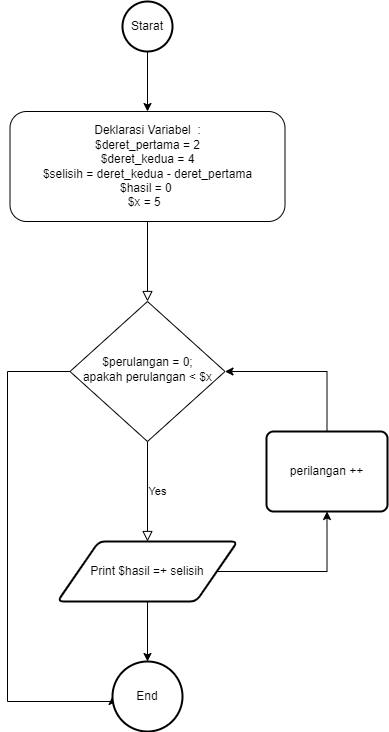

The diagram above was exported from draw.io. Its source (the exported page's mxGraphModel, read from the mxfile embedded in the PNG):
<mxGraphModel dx="862" dy="1651" grid="1" gridSize="10" guides="1" tooltips="1" connect="1" arrows="1" fold="1" page="1" pageScale="1" pageWidth="827" pageHeight="1169" math="0" shadow="0">
  <root>
    <mxCell id="WIyWlLk6GJQsqaUBKTNV-0" />
    <mxCell id="WIyWlLk6GJQsqaUBKTNV-1" parent="WIyWlLk6GJQsqaUBKTNV-0" />
    <mxCell id="WIyWlLk6GJQsqaUBKTNV-2" value="" style="rounded=0;html=1;jettySize=auto;orthogonalLoop=1;fontSize=11;endArrow=block;endFill=0;endSize=8;strokeWidth=1;shadow=0;labelBackgroundColor=none;edgeStyle=orthogonalEdgeStyle;" parent="WIyWlLk6GJQsqaUBKTNV-1" source="WIyWlLk6GJQsqaUBKTNV-3" target="WIyWlLk6GJQsqaUBKTNV-6" edge="1">
      <mxGeometry relative="1" as="geometry" />
    </mxCell>
    <mxCell id="WIyWlLk6GJQsqaUBKTNV-3" value="Deklarasi Variabel&amp;nbsp; :&lt;br&gt;$deret_pertama = 2&lt;br&gt;$deret_kedua = 4&lt;br&gt;$selisih = deret_kedua - deret_pertama&lt;br&gt;$hasil = 0&amp;nbsp;&lt;br&gt;$x = 5&amp;nbsp;&amp;nbsp;" style="rounded=1;whiteSpace=wrap;html=1;fontSize=12;glass=0;strokeWidth=1;shadow=0;" parent="WIyWlLk6GJQsqaUBKTNV-1" vertex="1">
      <mxGeometry x="82.5" y="20" width="275" height="110" as="geometry" />
    </mxCell>
    <mxCell id="WIyWlLk6GJQsqaUBKTNV-5" value="Yes" style="edgeStyle=orthogonalEdgeStyle;rounded=0;html=1;jettySize=auto;orthogonalLoop=1;fontSize=11;endArrow=block;endFill=0;endSize=8;strokeWidth=1;shadow=0;labelBackgroundColor=none;entryX=0.5;entryY=0;entryDx=0;entryDy=0;" parent="WIyWlLk6GJQsqaUBKTNV-1" source="WIyWlLk6GJQsqaUBKTNV-6" target="JPzNx1W4vYKzbk0CH1_T-2" edge="1">
      <mxGeometry y="10" relative="1" as="geometry">
        <mxPoint as="offset" />
        <mxPoint x="220" y="420" as="targetPoint" />
      </mxGeometry>
    </mxCell>
    <mxCell id="JPzNx1W4vYKzbk0CH1_T-6" style="edgeStyle=orthogonalEdgeStyle;rounded=0;orthogonalLoop=1;jettySize=auto;html=1;exitX=0;exitY=0.5;exitDx=0;exitDy=0;entryX=0;entryY=0.5;entryDx=0;entryDy=0;entryPerimeter=0;" parent="WIyWlLk6GJQsqaUBKTNV-1" source="WIyWlLk6GJQsqaUBKTNV-6" target="JPzNx1W4vYKzbk0CH1_T-7" edge="1">
      <mxGeometry relative="1" as="geometry">
        <mxPoint x="50" y="601" as="targetPoint" />
        <Array as="points">
          <mxPoint x="80" y="280" />
          <mxPoint x="80" y="610" />
          <mxPoint x="185" y="610" />
        </Array>
      </mxGeometry>
    </mxCell>
    <mxCell id="WIyWlLk6GJQsqaUBKTNV-6" value="$perulangan = 0;&lt;br&gt;apakah perulangan &amp;lt; $x" style="rhombus;whiteSpace=wrap;html=1;shadow=0;fontFamily=Helvetica;fontSize=12;align=center;strokeWidth=1;spacing=6;spacingTop=-4;" parent="WIyWlLk6GJQsqaUBKTNV-1" vertex="1">
      <mxGeometry x="142.5" y="210" width="155" height="140" as="geometry" />
    </mxCell>
    <mxCell id="JPzNx1W4vYKzbk0CH1_T-10" style="edgeStyle=orthogonalEdgeStyle;rounded=0;orthogonalLoop=1;jettySize=auto;html=1;exitX=0.5;exitY=1;exitDx=0;exitDy=0;exitPerimeter=0;" parent="WIyWlLk6GJQsqaUBKTNV-1" source="JPzNx1W4vYKzbk0CH1_T-1" target="WIyWlLk6GJQsqaUBKTNV-3" edge="1">
      <mxGeometry relative="1" as="geometry" />
    </mxCell>
    <mxCell id="JPzNx1W4vYKzbk0CH1_T-1" value="Starat" style="strokeWidth=2;html=1;shape=mxgraph.flowchart.start_2;whiteSpace=wrap;" parent="WIyWlLk6GJQsqaUBKTNV-1" vertex="1">
      <mxGeometry x="195" y="-90" width="50" height="50" as="geometry" />
    </mxCell>
    <mxCell id="JPzNx1W4vYKzbk0CH1_T-4" style="edgeStyle=orthogonalEdgeStyle;rounded=0;orthogonalLoop=1;jettySize=auto;html=1;exitX=1;exitY=0.5;exitDx=0;exitDy=0;entryX=0.5;entryY=1;entryDx=0;entryDy=0;" parent="WIyWlLk6GJQsqaUBKTNV-1" source="JPzNx1W4vYKzbk0CH1_T-2" target="JPzNx1W4vYKzbk0CH1_T-3" edge="1">
      <mxGeometry relative="1" as="geometry" />
    </mxCell>
    <mxCell id="JPzNx1W4vYKzbk0CH1_T-9" value="" style="edgeStyle=orthogonalEdgeStyle;rounded=0;orthogonalLoop=1;jettySize=auto;html=1;" parent="WIyWlLk6GJQsqaUBKTNV-1" source="JPzNx1W4vYKzbk0CH1_T-2" target="JPzNx1W4vYKzbk0CH1_T-7" edge="1">
      <mxGeometry relative="1" as="geometry" />
    </mxCell>
    <mxCell id="JPzNx1W4vYKzbk0CH1_T-2" value="&lt;span&gt;Print $hasil =+ selisih&lt;/span&gt;" style="shape=parallelogram;html=1;strokeWidth=2;perimeter=parallelogramPerimeter;whiteSpace=wrap;rounded=1;arcSize=12;size=0.23;" parent="WIyWlLk6GJQsqaUBKTNV-1" vertex="1">
      <mxGeometry x="130" y="450" width="180" height="60" as="geometry" />
    </mxCell>
    <mxCell id="JPzNx1W4vYKzbk0CH1_T-5" style="edgeStyle=orthogonalEdgeStyle;rounded=0;orthogonalLoop=1;jettySize=auto;html=1;exitX=0.5;exitY=0;exitDx=0;exitDy=0;" parent="WIyWlLk6GJQsqaUBKTNV-1" source="JPzNx1W4vYKzbk0CH1_T-3" target="WIyWlLk6GJQsqaUBKTNV-6" edge="1">
      <mxGeometry relative="1" as="geometry" />
    </mxCell>
    <mxCell id="JPzNx1W4vYKzbk0CH1_T-3" value="perilangan ++" style="rounded=1;whiteSpace=wrap;html=1;absoluteArcSize=1;arcSize=14;strokeWidth=2;" parent="WIyWlLk6GJQsqaUBKTNV-1" vertex="1">
      <mxGeometry x="339" y="340" width="121" height="80" as="geometry" />
    </mxCell>
    <mxCell id="JPzNx1W4vYKzbk0CH1_T-7" value="End" style="strokeWidth=2;html=1;shape=mxgraph.flowchart.start_2;whiteSpace=wrap;" parent="WIyWlLk6GJQsqaUBKTNV-1" vertex="1">
      <mxGeometry x="185" y="570" width="70" height="70" as="geometry" />
    </mxCell>
  </root>
</mxGraphModel>